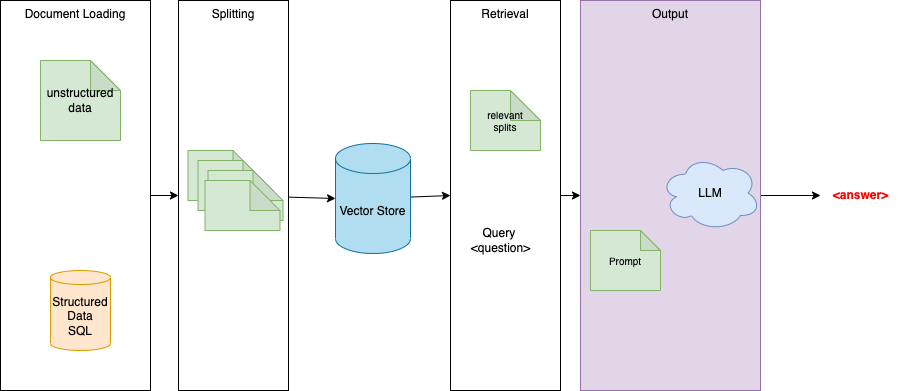

The diagram above was exported from draw.io. Its source (the exported page's mxGraphModel, read from the mxfile embedded in the PNG):
<mxGraphModel dx="507" dy="1382" grid="1" gridSize="10" guides="1" tooltips="1" connect="1" arrows="1" fold="1" page="1" pageScale="1" pageWidth="850" pageHeight="1100" math="0" shadow="0">
  <root>
    <mxCell id="0" />
    <mxCell id="1" parent="0" />
    <mxCell id="22" style="edgeStyle=none;html=1;entryX=0;entryY=0.5;entryDx=0;entryDy=0;fontSize=10;" parent="1" source="2" target="5" edge="1">
      <mxGeometry relative="1" as="geometry" />
    </mxCell>
    <mxCell id="2" value="Document Loading" style="rounded=0;whiteSpace=wrap;html=1;verticalAlign=top;" parent="1" vertex="1">
      <mxGeometry x="30" y="-120" width="150" height="390" as="geometry" />
    </mxCell>
    <mxCell id="3" value="Structured&lt;br&gt;Data&lt;br&gt;SQL" style="shape=cylinder3;whiteSpace=wrap;html=1;boundedLbl=1;backgroundOutline=1;size=7.002593994140625;fillColor=#ffe6cc;strokeColor=#d79b00;" parent="1" vertex="1">
      <mxGeometry x="80" y="150" width="60" height="80" as="geometry" />
    </mxCell>
    <mxCell id="4" value="unstructured&lt;br&gt;data" style="shape=note;whiteSpace=wrap;html=1;backgroundOutline=1;darkOpacity=0.05;fillColor=#d5e8d4;strokeColor=#82b366;" parent="1" vertex="1">
      <mxGeometry x="70" y="-60" width="80" height="80" as="geometry" />
    </mxCell>
    <mxCell id="15" style="edgeStyle=none;html=1;entryX=0;entryY=0.5;entryDx=0;entryDy=0;entryPerimeter=0;" parent="1" source="5" target="10" edge="1">
      <mxGeometry relative="1" as="geometry" />
    </mxCell>
    <mxCell id="5" value="Splitting" style="rounded=0;whiteSpace=wrap;html=1;verticalAlign=top;" parent="1" vertex="1">
      <mxGeometry x="208" y="-120" width="110" height="390" as="geometry" />
    </mxCell>
    <mxCell id="6" value="" style="shape=note;whiteSpace=wrap;html=1;backgroundOutline=1;darkOpacity=0.05;fillColor=#d5e8d4;strokeColor=#82b366;" parent="1" vertex="1">
      <mxGeometry x="217.5" y="30" width="75" height="50" as="geometry" />
    </mxCell>
    <mxCell id="7" value="" style="shape=note;whiteSpace=wrap;html=1;backgroundOutline=1;darkOpacity=0.05;fillColor=#d5e8d4;strokeColor=#82b366;" parent="1" vertex="1">
      <mxGeometry x="227.5" y="40" width="75" height="50" as="geometry" />
    </mxCell>
    <mxCell id="8" value="" style="shape=note;whiteSpace=wrap;html=1;backgroundOutline=1;darkOpacity=0.05;fillColor=#d5e8d4;strokeColor=#82b366;" parent="1" vertex="1">
      <mxGeometry x="237.5" y="50" width="75" height="50" as="geometry" />
    </mxCell>
    <mxCell id="9" value="" style="shape=note;whiteSpace=wrap;html=1;backgroundOutline=1;darkOpacity=0.05;fillColor=#d5e8d4;strokeColor=#82b366;" parent="1" vertex="1">
      <mxGeometry x="234.5" y="60" width="75" height="50" as="geometry" />
    </mxCell>
    <mxCell id="14" style="edgeStyle=none;html=1;entryX=0;entryY=0.5;entryDx=0;entryDy=0;" parent="1" source="10" target="11" edge="1">
      <mxGeometry relative="1" as="geometry" />
    </mxCell>
    <mxCell id="10" value="Vector Store" style="shape=cylinder3;whiteSpace=wrap;html=1;boundedLbl=1;backgroundOutline=1;size=15;fillColor=#b1ddf0;strokeColor=#10739e;" parent="1" vertex="1">
      <mxGeometry x="365" y="23" width="75" height="110" as="geometry" />
    </mxCell>
    <mxCell id="21" style="edgeStyle=none;html=1;entryX=0;entryY=0.5;entryDx=0;entryDy=0;fontSize=10;" parent="1" source="11" target="16" edge="1">
      <mxGeometry relative="1" as="geometry" />
    </mxCell>
    <mxCell id="11" value="Retrieval" style="rounded=0;whiteSpace=wrap;html=1;verticalAlign=top;" parent="1" vertex="1">
      <mxGeometry x="480" y="-120" width="110" height="390" as="geometry" />
    </mxCell>
    <mxCell id="12" value="relevant&lt;br style=&quot;font-size: 10px;&quot;&gt;splits" style="shape=note;whiteSpace=wrap;html=1;backgroundOutline=1;darkOpacity=0.05;fillColor=#d5e8d4;strokeColor=#82b366;fontSize=10;" parent="1" vertex="1">
      <mxGeometry x="500" y="-30" width="70" height="60" as="geometry" />
    </mxCell>
    <mxCell id="13" value="Query&amp;nbsp;&lt;br&gt;&amp;lt;question&amp;gt;" style="text;html=1;align=center;verticalAlign=middle;resizable=0;points=[];autosize=1;strokeColor=none;fillColor=none;" parent="1" vertex="1">
      <mxGeometry x="490" y="100" width="80" height="40" as="geometry" />
    </mxCell>
    <mxCell id="19" style="edgeStyle=none;html=1;" parent="1" source="16" target="18" edge="1">
      <mxGeometry relative="1" as="geometry" />
    </mxCell>
    <mxCell id="16" value="Output" style="rounded=0;whiteSpace=wrap;html=1;verticalAlign=top;fillColor=#e1d5e7;strokeColor=#9673a6;" parent="1" vertex="1">
      <mxGeometry x="610" y="-120" width="180" height="390" as="geometry" />
    </mxCell>
    <mxCell id="17" value="LLM" style="ellipse;shape=cloud;whiteSpace=wrap;html=1;fillColor=#dae8fc;strokeColor=#6c8ebf;" parent="1" vertex="1">
      <mxGeometry x="690" y="35" width="100" height="75" as="geometry" />
    </mxCell>
    <mxCell id="18" value="&amp;lt;answer&amp;gt;" style="text;html=1;align=center;verticalAlign=middle;resizable=0;points=[];autosize=1;strokeColor=none;fillColor=none;fontStyle=1;fontColor=#FF0000;" parent="1" vertex="1">
      <mxGeometry x="850" y="60" width="80" height="30" as="geometry" />
    </mxCell>
    <mxCell id="20" value="Prompt" style="shape=note;whiteSpace=wrap;html=1;backgroundOutline=1;darkOpacity=0.05;fillColor=#d5e8d4;strokeColor=#82b366;fontSize=10;size=20;" parent="1" vertex="1">
      <mxGeometry x="620" y="110" width="70" height="60" as="geometry" />
    </mxCell>
  </root>
</mxGraphModel>